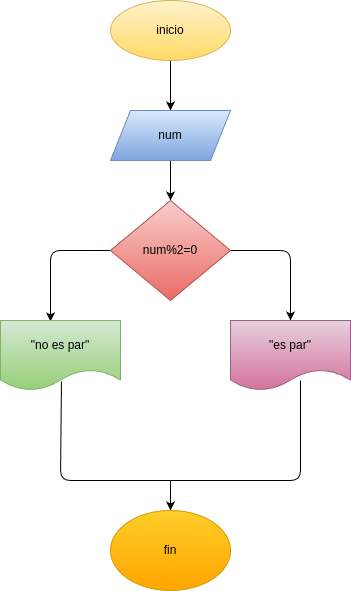

The diagram above was exported from draw.io. Its source (the exported page's mxGraphModel, read from the mxfile embedded in the PNG):
<mxGraphModel dx="662" dy="461" grid="1" gridSize="10" guides="1" tooltips="1" connect="1" arrows="1" fold="1" page="1" pageScale="1" pageWidth="827" pageHeight="1169" math="0" shadow="0">
  <root>
    <mxCell id="0" />
    <mxCell id="1" parent="0" />
    <mxCell id="4" value="" style="edgeStyle=none;html=1;" edge="1" parent="1" source="2" target="3">
      <mxGeometry relative="1" as="geometry" />
    </mxCell>
    <mxCell id="2" value="&lt;font color=&quot;#000000&quot;&gt;inicio&lt;/font&gt;" style="ellipse;whiteSpace=wrap;html=1;fillColor=#fff2cc;gradientColor=#ffd966;strokeColor=#d6b656;" vertex="1" parent="1">
      <mxGeometry x="320" y="80" width="120" height="60" as="geometry" />
    </mxCell>
    <mxCell id="6" value="" style="edgeStyle=none;html=1;" edge="1" parent="1" source="3" target="5">
      <mxGeometry relative="1" as="geometry" />
    </mxCell>
    <mxCell id="3" value="&lt;font color=&quot;#000000&quot;&gt;num&lt;/font&gt;" style="shape=parallelogram;perimeter=parallelogramPerimeter;whiteSpace=wrap;html=1;fixedSize=1;fillColor=#dae8fc;gradientColor=#7ea6e0;strokeColor=#6c8ebf;" vertex="1" parent="1">
      <mxGeometry x="320" y="190" width="120" height="50" as="geometry" />
    </mxCell>
    <mxCell id="9" style="edgeStyle=none;html=1;fontColor=#000000;entryX=0.417;entryY=0.013;entryDx=0;entryDy=0;entryPerimeter=0;" edge="1" parent="1" source="5" target="11">
      <mxGeometry relative="1" as="geometry">
        <mxPoint x="260" y="390" as="targetPoint" />
        <Array as="points">
          <mxPoint x="260" y="330" />
        </Array>
      </mxGeometry>
    </mxCell>
    <mxCell id="10" style="edgeStyle=none;html=1;exitX=1;exitY=0.5;exitDx=0;exitDy=0;fontColor=#000000;entryX=0.5;entryY=0;entryDx=0;entryDy=0;" edge="1" parent="1" source="5" target="12">
      <mxGeometry relative="1" as="geometry">
        <mxPoint x="500" y="390" as="targetPoint" />
        <Array as="points">
          <mxPoint x="500" y="330" />
        </Array>
      </mxGeometry>
    </mxCell>
    <mxCell id="5" value="&lt;font color=&quot;#000000&quot;&gt;num%2=0&lt;/font&gt;" style="rhombus;whiteSpace=wrap;html=1;fillColor=#f8cecc;gradientColor=#ea6b66;strokeColor=#b85450;" vertex="1" parent="1">
      <mxGeometry x="320" y="280" width="120" height="100" as="geometry" />
    </mxCell>
    <mxCell id="11" value="&lt;font color=&quot;#000000&quot;&gt;&quot;no es par&quot;&lt;/font&gt;" style="shape=document;whiteSpace=wrap;html=1;boundedLbl=1;fillColor=#d5e8d4;gradientColor=#97d077;strokeColor=#82b366;" vertex="1" parent="1">
      <mxGeometry x="210" y="400" width="120" height="70" as="geometry" />
    </mxCell>
    <mxCell id="12" value="&lt;font color=&quot;#000000&quot;&gt;&quot;es par&quot;&lt;/font&gt;" style="shape=document;whiteSpace=wrap;html=1;boundedLbl=1;fillColor=#e6d0de;gradientColor=#d5739d;strokeColor=#996185;" vertex="1" parent="1">
      <mxGeometry x="440" y="400" width="120" height="70" as="geometry" />
    </mxCell>
    <mxCell id="14" style="edgeStyle=none;html=1;fontColor=#000000;endArrow=none;endFill=0;" edge="1" parent="1">
      <mxGeometry relative="1" as="geometry">
        <mxPoint x="510" y="460" as="sourcePoint" />
        <mxPoint x="370" y="560" as="targetPoint" />
        <Array as="points">
          <mxPoint x="510" y="560" />
        </Array>
      </mxGeometry>
    </mxCell>
    <mxCell id="15" style="edgeStyle=none;html=1;fontColor=#000000;endArrow=none;endFill=0;entryX=0.508;entryY=0.871;entryDx=0;entryDy=0;entryPerimeter=0;" edge="1" parent="1" target="11">
      <mxGeometry relative="1" as="geometry">
        <mxPoint x="370" y="560" as="sourcePoint" />
        <Array as="points">
          <mxPoint x="270" y="560" />
        </Array>
      </mxGeometry>
    </mxCell>
    <mxCell id="16" style="edgeStyle=none;html=1;fontColor=#000000;endArrow=classic;endFill=1;entryX=0.5;entryY=0;entryDx=0;entryDy=0;" edge="1" parent="1" target="13">
      <mxGeometry relative="1" as="geometry">
        <mxPoint x="380" y="560" as="targetPoint" />
        <mxPoint x="380" y="560" as="sourcePoint" />
      </mxGeometry>
    </mxCell>
    <mxCell id="13" value="&lt;font color=&quot;#000000&quot;&gt;fin&lt;/font&gt;" style="ellipse;whiteSpace=wrap;html=1;fillColor=#ffcd28;gradientColor=#ffa500;strokeColor=#d79b00;" vertex="1" parent="1">
      <mxGeometry x="320" y="590" width="120" height="80" as="geometry" />
    </mxCell>
  </root>
</mxGraphModel>